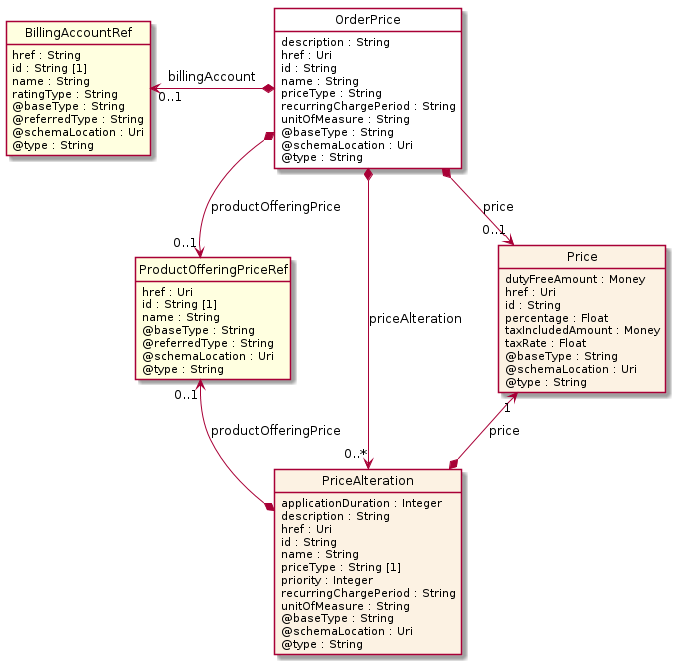

The diagram above was rendered by PlantUML. Its source (embedded in the PNG):
@startuml
hide circle
hide methods
hide stereotype
show <<Enumeration>> stereotype
skinparam class {
   BackgroundColor<<Enumeration>> #E6F5F7
   BackgroundColor<<Ref>> #FFFFE0
   BackgroundColor<<Pivot>> #FFFFFFF
   BackgroundColor<<SimpleType>> #E2F0DA
   BackgroundColor #FCF2E3
}

class OrderPrice <<Pivot>> {
    description : String
    href : Uri
    id : String
    name : String
    priceType : String
    recurringChargePeriod : String
    unitOfMeasure : String
    @baseType : String
    @schemaLocation : Uri
    @type : String
}

class ProductOfferingPriceRef  <<Ref>> {
    href : Uri
    id : String [1]
    name : String
    @baseType : String
    @referredType : String
    @schemaLocation : Uri
    @type : String
}

class BillingAccountRef  <<Ref>> {
    href : String
    id : String [1]
    name : String
    ratingType : String
    @baseType : String
    @referredType : String
    @schemaLocation : Uri
    @type : String
}

class PriceAlteration  {
    applicationDuration : Integer
    description : String
    href : Uri
    id : String
    name : String
    priceType : String [1]
    priority : Integer
    recurringChargePeriod : String
    unitOfMeasure : String
    @baseType : String
    @schemaLocation : Uri
    @type : String
}

class Price  {
    dutyFreeAmount : Money
    href : Uri
    id : String
    percentage : Float
    taxIncludedAmount : Money
    taxRate : Float
    @baseType : String
    @schemaLocation : Uri
    @type : String
}

OrderPrice *-->  "0..1" Price : price

OrderPrice *-->  "0..1" ProductOfferingPriceRef : productOfferingPrice

OrderPrice *-->  "0..*" PriceAlteration : priceAlteration

Price "1" <--* PriceAlteration : price

ProductOfferingPriceRef "0..1" <--* PriceAlteration : productOfferingPrice

BillingAccountRef "0..1" <-left-* OrderPrice : billingAccount

@enduml